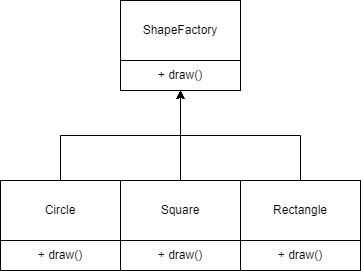

The diagram above was exported from draw.io. Its source (the exported page's mxGraphModel, read from the mxfile embedded in the PNG):
<mxGraphModel dx="1038" dy="521" grid="1" gridSize="10" guides="1" tooltips="1" connect="1" arrows="1" fold="1" page="1" pageScale="1" pageWidth="827" pageHeight="1169" math="0" shadow="0">
  <root>
    <mxCell id="0" />
    <mxCell id="1" parent="0" />
    <mxCell id="z_Pkz0MzJhjvr5rCR6Mq-1" value="ShapeFactory" style="rounded=0;whiteSpace=wrap;html=1;" vertex="1" parent="1">
      <mxGeometry x="120" y="60" width="120" height="60" as="geometry" />
    </mxCell>
    <mxCell id="z_Pkz0MzJhjvr5rCR6Mq-2" value="+ draw()" style="rounded=0;whiteSpace=wrap;html=1;" vertex="1" parent="1">
      <mxGeometry x="120" y="120" width="120" height="30" as="geometry" />
    </mxCell>
    <mxCell id="z_Pkz0MzJhjvr5rCR6Mq-11" style="edgeStyle=orthogonalEdgeStyle;rounded=0;orthogonalLoop=1;jettySize=auto;html=1;exitX=0.5;exitY=0;exitDx=0;exitDy=0;" edge="1" parent="1" source="z_Pkz0MzJhjvr5rCR6Mq-3" target="z_Pkz0MzJhjvr5rCR6Mq-2">
      <mxGeometry relative="1" as="geometry" />
    </mxCell>
    <mxCell id="z_Pkz0MzJhjvr5rCR6Mq-3" value="Circle" style="rounded=0;whiteSpace=wrap;html=1;" vertex="1" parent="1">
      <mxGeometry y="240" width="120" height="60" as="geometry" />
    </mxCell>
    <mxCell id="z_Pkz0MzJhjvr5rCR6Mq-12" style="edgeStyle=orthogonalEdgeStyle;rounded=0;orthogonalLoop=1;jettySize=auto;html=1;exitX=0.5;exitY=0;exitDx=0;exitDy=0;" edge="1" parent="1" source="z_Pkz0MzJhjvr5rCR6Mq-4">
      <mxGeometry relative="1" as="geometry">
        <mxPoint x="180" y="150" as="targetPoint" />
      </mxGeometry>
    </mxCell>
    <mxCell id="z_Pkz0MzJhjvr5rCR6Mq-4" value="Square" style="rounded=0;whiteSpace=wrap;html=1;" vertex="1" parent="1">
      <mxGeometry x="120" y="240" width="120" height="60" as="geometry" />
    </mxCell>
    <mxCell id="z_Pkz0MzJhjvr5rCR6Mq-13" style="edgeStyle=orthogonalEdgeStyle;rounded=0;orthogonalLoop=1;jettySize=auto;html=1;exitX=0.5;exitY=0;exitDx=0;exitDy=0;" edge="1" parent="1" source="z_Pkz0MzJhjvr5rCR6Mq-5">
      <mxGeometry relative="1" as="geometry">
        <mxPoint x="180" y="150" as="targetPoint" />
      </mxGeometry>
    </mxCell>
    <mxCell id="z_Pkz0MzJhjvr5rCR6Mq-5" value="Rectangle" style="rounded=0;whiteSpace=wrap;html=1;" vertex="1" parent="1">
      <mxGeometry x="240" y="240" width="120" height="60" as="geometry" />
    </mxCell>
    <mxCell id="z_Pkz0MzJhjvr5rCR6Mq-6" value="+ draw()" style="rounded=0;whiteSpace=wrap;html=1;" vertex="1" parent="1">
      <mxGeometry y="300" width="120" height="30" as="geometry" />
    </mxCell>
    <mxCell id="z_Pkz0MzJhjvr5rCR6Mq-7" value="+ draw()" style="rounded=0;whiteSpace=wrap;html=1;" vertex="1" parent="1">
      <mxGeometry x="120" y="300" width="120" height="30" as="geometry" />
    </mxCell>
    <mxCell id="z_Pkz0MzJhjvr5rCR6Mq-8" value="+ draw()" style="rounded=0;whiteSpace=wrap;html=1;" vertex="1" parent="1">
      <mxGeometry x="240" y="300" width="120" height="30" as="geometry" />
    </mxCell>
  </root>
</mxGraphModel>